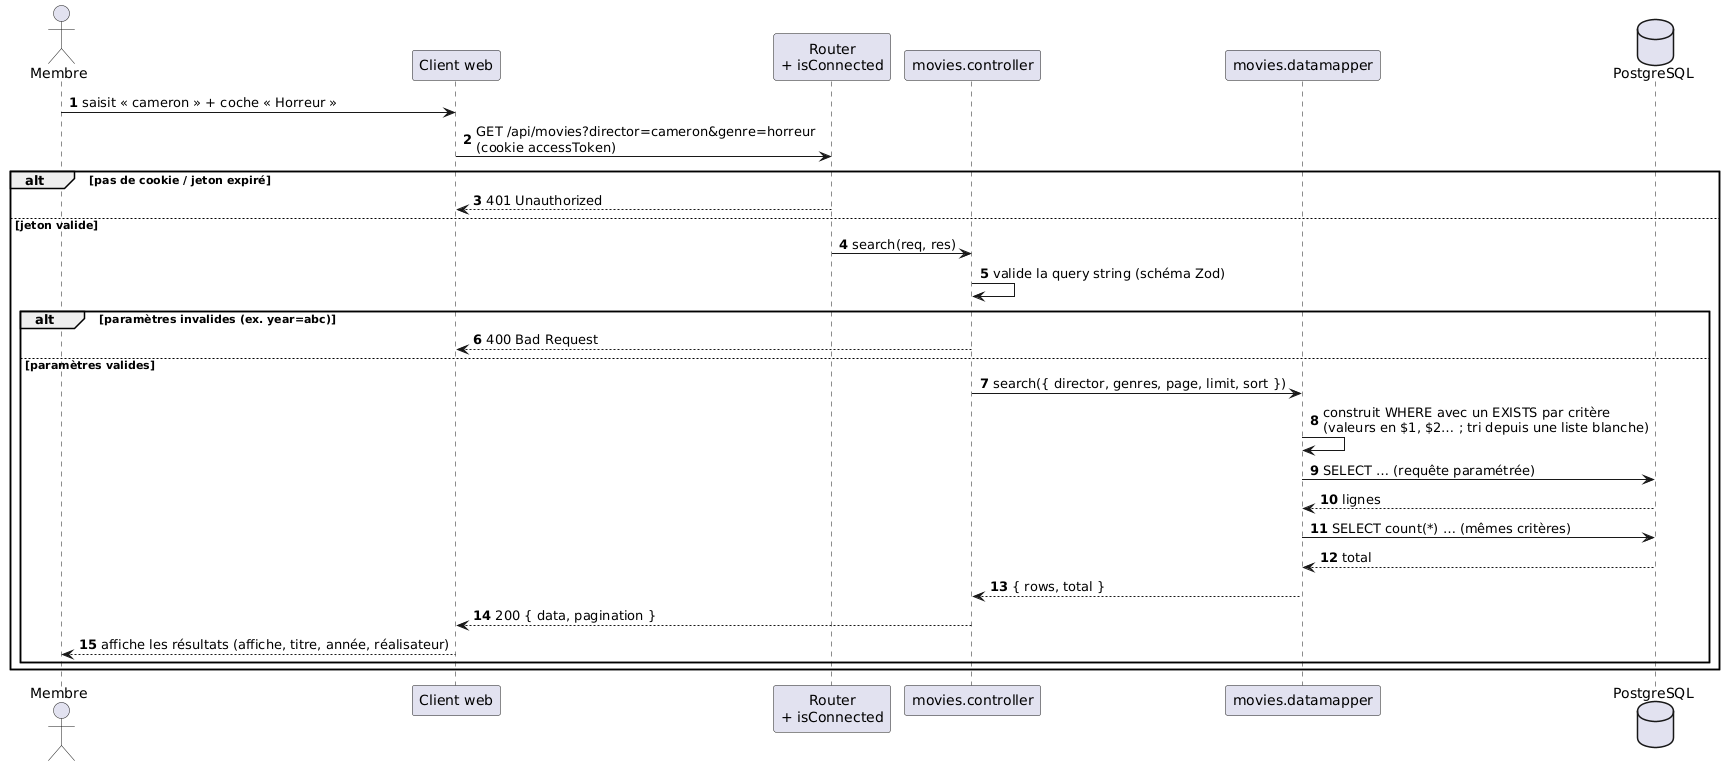

The diagram above was rendered by PlantUML. Its source (embedded in the PNG):
@startuml recherche-film
autonumber
actor Membre
participant "Client web" as Client
participant "Router\n+ isConnected" as Router
participant "movies.controller" as Ctrl
participant "movies.datamapper" as DM
database PostgreSQL as DB

Membre -> Client : saisit « cameron » + coche « Horreur »
Client -> Router : GET /api/movies?director=cameron&genre=horreur\n(cookie accessToken)
alt pas de cookie / jeton expiré
  Router --> Client : 401 Unauthorized
else jeton valide
  Router -> Ctrl : search(req, res)
  Ctrl -> Ctrl : valide la query string (schéma Zod)
  alt paramètres invalides (ex. year=abc)
    Ctrl --> Client : 400 Bad Request
  else paramètres valides
    Ctrl -> DM : search({ director, genres, page, limit, sort })
    DM -> DM : construit WHERE avec un EXISTS par critère\n(valeurs en $1, $2… ; tri depuis une liste blanche)
    DM -> DB : SELECT … (requête paramétrée)
    DB --> DM : lignes
    DM -> DB : SELECT count(*) … (mêmes critères)
    DB --> DM : total
    DM --> Ctrl : { rows, total }
    Ctrl --> Client : 200 { data, pagination }
    Client --> Membre : affiche les résultats (affiche, titre, année, réalisateur)
  end
end
@enduml